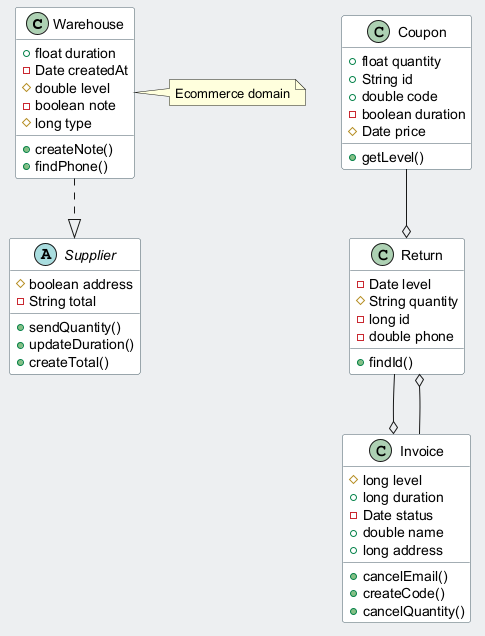

The diagram above was rendered by PlantUML. Its source (embedded in the PNG):
@startuml
skinparam backgroundColor #ECEFF1
skinparam classBackgroundColor #FFFFFF
skinparam classBorderColor #455A64
class Warehouse {
  +float duration
  -Date createdAt
  #double level
  -boolean note
  #long type
  +createNote()
  +findPhone()
}
class Coupon {
  +float quantity
  +String id
  +double code
  -boolean duration
  #Date price
  +getLevel()
}
class Return {
  -Date level
  #String quantity
  -long id
  -double phone
  +findId()
}
abstract class Supplier {
  #boolean address
  -String total
  +sendQuantity()
  +updateDuration()
  +createTotal()
}
class Invoice {
  #long level
  +long duration
  -Date status
  +double name
  +long address
  +cancelEmail()
  +createCode()
  +cancelQuantity()
}
Invoice --o Return
Return --o Invoice
Coupon --o Return
Warehouse ..|> Supplier
note right of Warehouse : Ecommerce domain
@enduml